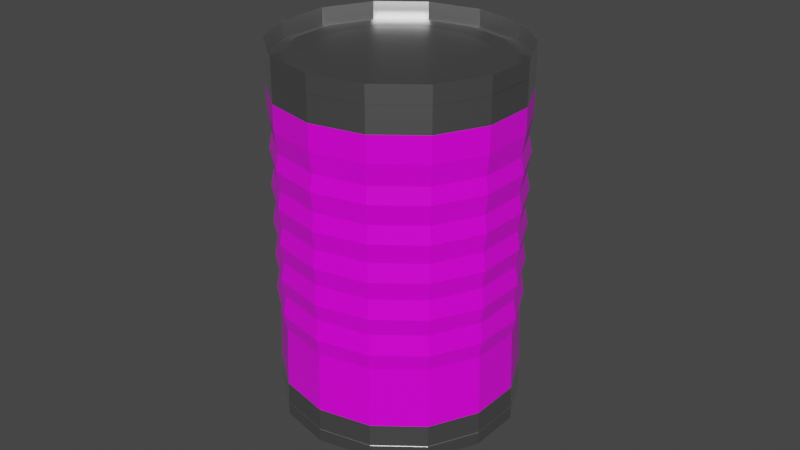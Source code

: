 # Source: can.blend  (saved by Blender 3.2.14; exported with 4.5.12 LTS)
import bpy
from mathutils import Matrix  # noqa: F401  (used for matrix-valued properties, if any)

bpy.ops.wm.read_factory_settings(use_empty=True)
scene = bpy.context.scene
scene.name = 'Scene'

# ---- collections
col_collection = bpy.data.collections.new('Collection'); scene.collection.children.link(col_collection)

# ---- images (referenced by path relative to the original .blend; pixels are not part of the script)
import os
ASSET_DIR = os.environ.get("B2B_ASSET_DIR", "")  # directory of the original .blend (textures are referenced by path, not embedded)
HERE = os.path.dirname(os.path.abspath(__file__))  # packed textures are extracted next to this script under _unpacked/

def load_image(name, relpath, width, height, colorspace="sRGB"):
    """Load a texture the original file referenced (path relative to the .blend, or extracted next to this script)."""
    p = next((c for c in (os.path.join(HERE, relpath), os.path.join(ASSET_DIR, relpath)) if relpath and os.path.exists(c)), "")
    if p:
        img = bpy.data.images.load(p, check_existing=True)
        img.name = name
    else:  # same state as the original file: an image datablock whose file is absent (Cycles renders it pink)
        img = bpy.data.images.new(name, width, height)
        img.source = "FILE"
        img.filepath = "//" + (relpath or name)
    img.colorspace_settings.name = colorspace
    return img
img_can_texture_png = load_image('can-texture.png', 'can-texture.png', 1024, 1024, 'sRGB')

# ---- materials (node trees are filled in below, after node groups)
mat_material_002 = bpy.data.materials.new('Material.002')
mat_material_002.use_transparent_shadow = False
mat_material = bpy.data.materials.new('Material')
mat_material.alpha_threshold = 0.0
mat_material.use_transparent_shadow = False
mat_material.line_color = (0.0, 0.0, 0.0, 1.0)

# ---- material node trees
mat_material_002.use_nodes = True; mat_material_002.node_tree.nodes.clear()
_N = mat_material_002.node_tree.nodes; _L = mat_material_002.node_tree.links
n0 = _N.new('ShaderNodeBsdfPrincipled'); n0.name = 'Principled BSDF'; n0.location = (10, 300)
n0.distribution = 'GGX'
n0.subsurface_method = 'RANDOM_WALK_SKIN'
n0.inputs[2].default_value = 0.3025
n0.inputs[3].default_value = 1.45
n0.inputs[27].default_value = (0.0, 0.0, 0.0, 1.0)
n0.inputs[28].default_value = 1.0
n1 = _N.new('ShaderNodeOutputMaterial'); n1.name = 'Material Output'; n1.location = (300, 300)
n2 = _N.new('ShaderNodeTexImage'); n2.name = 'Image Texture'; n2.location = (-280, 282)
n2.image = img_can_texture_png
_L.new(n0.outputs[0], n1.inputs[0])
_L.new(n2.outputs[0], n0.inputs[0])
n1.is_active_output = True
mat_material.use_nodes = True; mat_material.node_tree.nodes.clear()
_N = mat_material.node_tree.nodes; _L = mat_material.node_tree.links
n0 = _N.new('ShaderNodeOutputMaterial'); n0.name = 'Material Output'; n0.location = (300, 300)
n1 = _N.new('ShaderNodeBsdfPrincipled'); n1.name = 'Principled BSDF'; n1.location = (10, 300)
n1.distribution = 'GGX'
n1.subsurface_method = 'RANDOM_WALK_SKIN'
n1.inputs[0].default_value = (0.5548, 0.5548, 0.5548, 1.0)
n1.inputs[1].default_value = 1.0
n1.inputs[2].default_value = 0.363
n1.inputs[3].default_value = 1.45
n1.inputs[27].default_value = (0.0, 0.0, 0.0, 1.0)
n1.inputs[28].default_value = 1.0
_L.new(n1.outputs[0], n0.inputs[0])
n0.is_active_output = True

# ---- world
world_world = bpy.data.worlds.new('World'); scene.world = world_world
world_world.use_nodes = True; world_world.node_tree.nodes.clear()
_N = world_world.node_tree.nodes; _L = world_world.node_tree.links
n0 = _N.new('ShaderNodeOutputWorld'); n0.name = 'World Output'; n0.location = (300, 300)
n1 = _N.new('ShaderNodeBackground'); n1.name = 'Background'; n1.location = (10, 300)
n1.inputs[0].default_value = (0.05088, 0.05088, 0.05088, 1.0)
_L.new(n1.outputs[0], n0.inputs[0])
n0.is_active_output = True
world_world.color = (0.05088, 0.05088, 0.05088)
world_world.use_sun_shadow = False
world_world.sun_shadow_jitter_overblur = 0.0

# ---- meshes
me_cylinder = bpy.data.meshes.new('Cylinder')
me_cylinder.from_pydata([(0.0, 0.0365, -0.007751), (0.0, 0.0365, 0.1052), (0.01624, 0.03289, -0.007751), (0.01624, 0.03289, 0.1052), (0.02927, 0.02276, -0.007751), (0.02927, 0.02276, 0.1052), (0.0365, 0.008122, -0.007751), (0.0365, 0.008122, 0.1052), (0.0365, -0.008122, -0.007751), (0.0365, -0.008122, 0.1052), (0.02927, -0.02276, -0.007751), (0.02927, -0.02276, 0.1052), (0.01624, -0.03289, -0.007751), (0.01624, -0.03289, 0.1052), (-3.273e-09, -0.0365, -0.007751), (-3.273e-09, -0.0365, 0.1052), (-0.01624, -0.03289, -0.007751), (-0.01624, -0.03289, 0.1052), (-0.02927, -0.02276, -0.007751), (-0.02927, -0.02276, 0.1052), (-0.0365, -0.008122, -0.007751), (-0.0365, -0.008122, 0.1052), (-0.0365, 0.008122, -0.007751), (-0.0365, 0.008122, 0.1052), (-0.02927, 0.02276, -0.007751), (-0.02927, 0.02276, 0.1052), (-0.01624, 0.03289, -0.007751), (-0.01624, 0.03289, 0.1052), (-0.01583, 0.03206, 0.02206), (-0.01624, 0.03289, 0.02704), (-0.01583, 0.03206, 0.03318), (-0.01624, 0.03289, 0.03845), (-0.01583, 0.03206, 0.04429), (-0.01624, 0.03289, 0.04985), (-0.01583, 0.03206, 0.05541), (-0.01624, 0.03289, 0.06126), (-0.01583, 0.03206, 0.06653), (-0.01624, 0.03289, 0.07266), (-0.01583, 0.03206, 0.07764), (-0.01624, 0.03289, 0.08406), (-0.02853, 0.02218, 0.02206), (-0.02927, 0.02276, 0.02704), (-0.02853, 0.02218, 0.03318), (-0.02927, 0.02276, 0.03845), (-0.02853, 0.02218, 0.04429), (-0.02927, 0.02276, 0.04985), (-0.02853, 0.02218, 0.05541), (-0.02927, 0.02276, 0.06126), (-0.02853, 0.02218, 0.06653), (-0.02927, 0.02276, 0.07266), (-0.02853, 0.02218, 0.07764), (-0.02927, 0.02276, 0.08406), (-0.03558, 0.007917, 0.02206), (-0.0365, 0.008122, 0.02704), (-0.03558, 0.007917, 0.03318), (-0.0365, 0.008122, 0.03845), (-0.03558, 0.007917, 0.04429), (-0.0365, 0.008122, 0.04985), (-0.03558, 0.007917, 0.05541), (-0.0365, 0.008122, 0.06126), (-0.03558, 0.007917, 0.06653), (-0.0365, 0.008122, 0.07266), (-0.03558, 0.007917, 0.07764), (-0.0365, 0.008122, 0.08406), (-0.03558, -0.007917, 0.02206), (-0.0365, -0.008122, 0.02704), (-0.03558, -0.007917, 0.03318), (-0.0365, -0.008122, 0.03845), (-0.03558, -0.007917, 0.04429), (-0.0365, -0.008122, 0.04985), (-0.03558, -0.007917, 0.05541), (-0.0365, -0.008122, 0.06126), (-0.03558, -0.007917, 0.06653), (-0.0365, -0.008122, 0.07266), (-0.03558, -0.007917, 0.07764), (-0.0365, -0.008122, 0.08406), (-0.02853, -0.02218, 0.02206), (-0.02927, -0.02276, 0.02704), (-0.02853, -0.02218, 0.03318), (-0.02927, -0.02276, 0.03845), (-0.02853, -0.02218, 0.04429), (-0.02927, -0.02276, 0.04985), (-0.02853, -0.02218, 0.05541), (-0.02927, -0.02276, 0.06126), (-0.02853, -0.02218, 0.06653), (-0.02927, -0.02276, 0.07266), (-0.02853, -0.02218, 0.07764), (-0.02927, -0.02276, 0.08406), (-0.01583, -0.03206, 0.02206), (-0.01624, -0.03289, 0.02704), (-0.01583, -0.03206, 0.03318), (-0.01624, -0.03289, 0.03845), (-0.01583, -0.03206, 0.04429), (-0.01624, -0.03289, 0.04985), (-0.01583, -0.03206, 0.05541), (-0.01624, -0.03289, 0.06126), (-0.01583, -0.03206, 0.06653), (-0.01624, -0.03289, 0.07266), (-0.01583, -0.03206, 0.07764), (-0.01624, -0.03289, 0.08406), (-3.204e-09, -0.03558, 0.02206), (-3.273e-09, -0.0365, 0.02704), (-3.204e-09, -0.03558, 0.03318), (-3.273e-09, -0.0365, 0.03845), (-3.204e-09, -0.03558, 0.04429), (-3.273e-09, -0.0365, 0.04985), (-3.204e-09, -0.03558, 0.05541), (-3.273e-09, -0.0365, 0.06126), (-3.204e-09, -0.03558, 0.06653), (-3.273e-09, -0.0365, 0.07266), (-3.204e-09, -0.03558, 0.07764), (-3.273e-09, -0.0365, 0.08406), (0.01583, -0.03206, 0.02206), (0.01624, -0.03289, 0.02704), (0.01583, -0.03206, 0.03318), (0.01624, -0.03289, 0.03845), (0.01583, -0.03206, 0.04429), (0.01624, -0.03289, 0.04985), (0.01583, -0.03206, 0.05541), (0.01624, -0.03289, 0.06126), (0.01583, -0.03206, 0.06653), (0.01624, -0.03289, 0.07266), (0.01583, -0.03206, 0.07764), (0.01624, -0.03289, 0.08406), (0.02853, -0.02218, 0.02206), (0.02927, -0.02276, 0.02704), (0.02853, -0.02218, 0.03318), (0.02927, -0.02276, 0.03845), (0.02853, -0.02218, 0.04429), (0.02927, -0.02276, 0.04985), (0.02853, -0.02218, 0.05541), (0.02927, -0.02276, 0.06126), (0.02853, -0.02218, 0.06653), (0.02927, -0.02276, 0.07266), (0.02853, -0.02218, 0.07764), (0.02927, -0.02276, 0.08406), (0.03558, -0.007917, 0.02206), (0.0365, -0.008122, 0.02704), (0.03558, -0.007917, 0.03318), (0.0365, -0.008122, 0.03845), (0.03558, -0.007917, 0.04429), (0.0365, -0.008122, 0.04985), (0.03558, -0.007917, 0.05541), (0.0365, -0.008122, 0.06126), (0.03558, -0.007917, 0.06653), (0.0365, -0.008122, 0.07266), (0.03558, -0.007917, 0.07764), (0.0365, -0.008122, 0.08406), (0.03558, 0.007917, 0.02206), (0.0365, 0.008122, 0.02704), (0.03558, 0.007917, 0.03318), (0.0365, 0.008122, 0.03845), (0.03558, 0.007917, 0.04429), (0.0365, 0.008122, 0.04985), (0.03558, 0.007917, 0.05541), (0.0365, 0.008122, 0.06126), (0.03558, 0.007917, 0.06653), (0.0365, 0.008122, 0.07266), (0.03558, 0.007917, 0.07764), (0.0365, 0.008122, 0.08406), (0.02853, 0.02218, 0.02206), (0.02927, 0.02276, 0.02704), (0.02853, 0.02218, 0.03318), (0.02927, 0.02276, 0.03845), (0.02853, 0.02218, 0.04429), (0.02927, 0.02276, 0.04985), (0.02853, 0.02218, 0.05541), (0.02927, 0.02276, 0.06126), (0.02853, 0.02218, 0.06653), (0.02927, 0.02276, 0.07266), (0.02853, 0.02218, 0.07764), (0.02927, 0.02276, 0.08406), (0.01583, 0.03206, 0.02206), (0.01624, 0.03289, 0.02704), (0.01583, 0.03206, 0.03318), (0.01624, 0.03289, 0.03845), (0.01583, 0.03206, 0.04429), (0.01624, 0.03289, 0.04985), (0.01583, 0.03206, 0.05541), (0.01624, 0.03289, 0.06126), (0.01583, 0.03206, 0.06653), (0.01624, 0.03289, 0.07266), (0.01583, 0.03206, 0.07764), (0.01624, 0.03289, 0.08406), (0.0, 0.0365, 0.08406), (-1.343e-11, 0.03558, 0.07764), (0.0, 0.0365, 0.07266), (-1.343e-11, 0.03558, 0.06653), (0.0, 0.0365, 0.06126), (-1.343e-11, 0.03558, 0.05541), (0.0, 0.0365, 0.04985), (-1.343e-11, 0.03558, 0.04429), (0.0, 0.0365, 0.03845), (-1.343e-11, 0.03558, 0.03318), (0.0, 0.0365, 0.02704), (-1.343e-11, 0.03558, 0.02206), (0.01193, 0.02416, 0.1005), (0.0, 0.02682, 0.1005), (0.0215, 0.01672, 0.1005), (0.02682, 0.005967, 0.1005), (0.02682, -0.005967, 0.1005), (0.0215, -0.01672, 0.1005), (0.01193, -0.02416, 0.1005), (-2.584e-09, -0.02682, 0.1005), (-0.01193, -0.02416, 0.1005), (-0.0215, -0.01672, 0.1005), (-0.02682, -0.005967, 0.1005), (-0.02682, 0.005967, 0.1005), (-0.0215, 0.01672, 0.1005), (-0.01193, 0.02416, 0.1005), (-0.0004871, 0.02454, -0.003515), (0.01061, 0.02207, -0.003515), (0.01951, 0.01515, -0.003515), (0.02445, 0.005146, -0.003515), (0.02445, -0.005954, -0.003515), (0.01951, -0.01595, -0.003515), (0.01061, -0.02288, -0.003515), (-0.0004871, -0.02535, -0.003515), (-0.01159, -0.02288, -0.003515), (-0.02049, -0.01595, -0.003515), (-0.02543, -0.005954, -0.003515), (-0.02543, 0.005146, -0.003515), (-0.02049, 0.01515, -0.003515), (-0.01159, 0.02207, -0.003515), (0.01624, 0.03289, 0.09979), (0.0, 0.0365, 0.09979), (0.02927, 0.02276, 0.09979), (0.0365, 0.008122, 0.09979), (0.0365, -0.008122, 0.09979), (0.02927, -0.02276, 0.09979), (0.01624, -0.03289, 0.09979), (-3.273e-09, -0.0365, 0.09979), (-0.01624, -0.03289, 0.09979), (-0.02927, -0.02276, 0.09979), (-0.0365, -0.008122, 0.09979), (-0.0365, 0.008122, 0.09979), (-0.02927, 0.02276, 0.09979), (-0.01624, 0.03289, 0.09979), (0.01425, 0.02884, 0.101), (0.0, 0.03201, 0.101), (0.02567, 0.01996, 0.101), (0.03201, 0.007124, 0.101), (0.03201, -0.007124, 0.101), (0.02567, -0.01996, 0.101), (0.01425, -0.02884, 0.101), (-2.992e-09, -0.03201, 0.101), (-0.01425, -0.02884, 0.101), (-0.02567, -0.01996, 0.101), (-0.03201, -0.007124, 0.101), (-0.03201, 0.007124, 0.101), (-0.02567, 0.01996, 0.101), (-0.01425, 0.02884, 0.101), (5.894e-11, 0.0365, -0.003771), (0.01624, 0.03289, -0.003771), (0.02927, 0.02276, -0.003771), (0.0365, 0.008122, -0.003771), (0.0365, -0.008122, -0.003771), (0.02927, -0.02276, -0.003771), (0.01624, -0.03289, -0.003771), (-3.214e-09, -0.0365, -0.003771), (-0.01624, -0.03289, -0.003771), (-0.02927, -0.02276, -0.003771), (-0.0365, -0.008122, -0.003771), (-0.0365, 0.008122, -0.003771), (-0.02927, 0.02276, -0.003771), (-0.01624, 0.03289, -0.003771), (5.894e-11, 0.03099, -0.004216), (0.01379, 0.02792, -0.004216), (0.02485, 0.01932, -0.004216), (0.03099, 0.006895, -0.004216), (0.03099, -0.006895, -0.004216), (0.02485, -0.01932, -0.004216), (0.01379, -0.02792, -0.004216), (-2.868e-09, -0.03099, -0.004216), (-0.01379, -0.02792, -0.004216), (-0.02485, -0.01932, -0.004216), (-0.03099, -0.006895, -0.004216), (-0.03099, 0.006895, -0.004216), (-0.02485, 0.01932, -0.004216), (-0.01379, 0.02792, -0.004216), (-0.01624, 0.03289, 0.09984), (-0.02927, 0.02276, 0.09984), (-0.0365, 0.008122, 0.09984), (-0.0365, -0.008122, 0.09984), (-0.02927, -0.02276, 0.09984), (-0.01624, -0.03289, 0.09984), (-3.273e-09, -0.0365, 0.09984), (0.01624, -0.03289, 0.09984), (0.02927, -0.02276, 0.09984), (0.0365, -0.008122, 0.09984), (0.0365, 0.008122, 0.09984), (0.02927, 0.02276, 0.09984), (0.01624, 0.03289, 0.09984), (0.0, 0.0365, 0.09984), (-0.01624, 0.03289, 0.09195), (-0.02927, 0.02276, 0.09195), (-0.0365, 0.008122, 0.09195), (-0.0365, -0.008122, 0.09195), (-0.02927, -0.02276, 0.09195), (-0.01624, -0.03289, 0.09195), (-3.273e-09, -0.0365, 0.09195), (0.01624, -0.03289, 0.09195), (0.02927, -0.02276, 0.09195), (0.0365, -0.008122, 0.09195), (0.0365, 0.008122, 0.09195), (0.02927, 0.02276, 0.09195), (0.01624, 0.03289, 0.09195), (0.0, 0.0365, 0.09195), (-4.893e-12, 0.03616, 0.003109), (0.01609, 0.03258, 0.003109), (0.029, 0.02255, 0.003109), (0.03616, 0.008047, 0.003109), (0.03616, -0.008047, 0.003109), (0.029, -0.02255, 0.003109), (0.01609, -0.03258, 0.003109), (-3.248e-09, -0.03616, 0.003109), (-0.01609, -0.03258, 0.003109), (-0.029, -0.02255, 0.003109), (-0.03616, -0.008047, 0.003109), (-0.03616, 0.008047, 0.003109), (-0.029, 0.02255, 0.003109), (-0.01609, 0.03258, 0.003109)], [], [(308, 195, 172, 309), (185, 184, 183, 182), (182, 183, 171, 170), (170, 171, 159, 158), (158, 159, 147, 146), (146, 147, 135, 134), (134, 135, 123, 122), (122, 123, 111, 110), (110, 111, 99, 98), (98, 99, 87, 86), (86, 87, 75, 74), (74, 75, 63, 62), (11, 9, 228, 229), (62, 63, 51, 50), (50, 51, 39, 38), (8, 10, 257, 256), (37, 38, 185, 186), (36, 37, 186, 187), (35, 36, 187, 188), (34, 35, 188, 189), (33, 34, 189, 190), (32, 33, 190, 191), (31, 32, 191, 192), (30, 31, 192, 193), (29, 30, 193, 194), (28, 29, 194, 195), (49, 50, 38, 37), (321, 28, 195, 308), (48, 49, 37, 36), (47, 48, 36, 35), (46, 47, 35, 34), (45, 46, 34, 33), (44, 45, 33, 32), (43, 44, 32, 31), (42, 43, 31, 30), (41, 42, 30, 29), (40, 41, 29, 28), (61, 62, 50, 49), (320, 40, 28, 321), (60, 61, 49, 48), (59, 60, 48, 47), (58, 59, 47, 46), (57, 58, 46, 45), (56, 57, 45, 44), (55, 56, 44, 43), (54, 55, 43, 42), (53, 54, 42, 41), (52, 53, 41, 40), (73, 74, 62, 61), (319, 52, 40, 320), (72, 73, 61, 60), (71, 72, 60, 59), (70, 71, 59, 58), (69, 70, 58, 57), (68, 69, 57, 56), (67, 68, 56, 55), (66, 67, 55, 54), (65, 66, 54, 53), (64, 65, 53, 52), (85, 86, 74, 73), (318, 64, 52, 319), (84, 85, 73, 72), (83, 84, 72, 71), (82, 83, 71, 70), (81, 82, 70, 69), (80, 81, 69, 68), (79, 80, 68, 67), (78, 79, 67, 66), (77, 78, 66, 65), (76, 77, 65, 64), (97, 98, 86, 85), (317, 76, 64, 318), (96, 97, 85, 84), (95, 96, 84, 83), (94, 95, 83, 82), (93, 94, 82, 81), (92, 93, 81, 80), (91, 92, 80, 79), (90, 91, 79, 78), (89, 90, 78, 77), (88, 89, 77, 76), (109, 110, 98, 97), (316, 88, 76, 317), (108, 109, 97, 96), (107, 108, 96, 95), (106, 107, 95, 94), (105, 106, 94, 93), (104, 105, 93, 92), (103, 104, 92, 91), (102, 103, 91, 90), (101, 102, 90, 89), (100, 101, 89, 88), (121, 122, 110, 109), (315, 100, 88, 316), (120, 121, 109, 108), (119, 120, 108, 107), (118, 119, 107, 106), (117, 118, 106, 105), (116, 117, 105, 104), (115, 116, 104, 103), (114, 115, 103, 102), (113, 114, 102, 101), (112, 113, 101, 100), (133, 134, 122, 121), (314, 112, 100, 315), (132, 133, 121, 120), (131, 132, 120, 119), (130, 131, 119, 118), (129, 130, 118, 117), (128, 129, 117, 116), (127, 128, 116, 115), (126, 127, 115, 114), (125, 126, 114, 113), (124, 125, 113, 112), (145, 146, 134, 133), (313, 124, 112, 314), (144, 145, 133, 132), (143, 144, 132, 131), (142, 143, 131, 130), (141, 142, 130, 129), (140, 141, 129, 128), (139, 140, 128, 127), (138, 139, 127, 126), (137, 138, 126, 125), (136, 137, 125, 124), (157, 158, 146, 145), (312, 136, 124, 313), (156, 157, 145, 144), (155, 156, 144, 143), (154, 155, 143, 142), (153, 154, 142, 141), (152, 153, 141, 140), (151, 152, 140, 139), (150, 151, 139, 138), (149, 150, 138, 137), (148, 149, 137, 136), (169, 170, 158, 157), (311, 148, 136, 312), (168, 169, 157, 156), (167, 168, 156, 155), (166, 167, 155, 154), (165, 166, 154, 153), (164, 165, 153, 152), (163, 164, 152, 151), (162, 163, 151, 150), (161, 162, 150, 149), (160, 161, 149, 148), (181, 182, 170, 169), (310, 160, 148, 311), (180, 181, 169, 168), (179, 180, 168, 167), (178, 179, 167, 166), (177, 178, 166, 165), (176, 177, 165, 164), (175, 176, 164, 163), (174, 175, 163, 162), (173, 174, 162, 161), (172, 173, 161, 160), (186, 185, 182, 181), (309, 172, 160, 310), (187, 186, 181, 180), (188, 187, 180, 179), (189, 188, 179, 178), (190, 189, 178, 177), (191, 190, 177, 176), (192, 191, 176, 175), (193, 192, 175, 174), (194, 193, 174, 173), (195, 194, 173, 172), (38, 39, 184, 185), (196, 197, 209, 208, 207, 206, 205, 204, 203, 202, 201, 200, 199, 198), (21, 19, 233, 234), (7, 5, 226, 227), (17, 15, 231, 232), (3, 1, 225, 224), (27, 25, 236, 237), (13, 11, 229, 230), (23, 21, 234, 235), (9, 7, 227, 228), (19, 17, 232, 233), (1, 27, 237, 225), (5, 3, 224, 226), (15, 13, 230, 231), (25, 23, 235, 236), (210, 211, 212, 213, 214, 215, 216, 217, 218, 219, 220, 221, 222, 223), (18, 20, 262, 261), (4, 6, 255, 254), (14, 16, 260, 259), (0, 2, 253, 252), (24, 26, 265, 264), (10, 12, 258, 257), (20, 22, 263, 262), (6, 8, 256, 255), (16, 18, 261, 260), (26, 0, 252, 265), (2, 4, 254, 253), (12, 14, 259, 258), (22, 24, 264, 263), (239, 238, 224, 225), (238, 240, 226, 224), (240, 241, 227, 226), (241, 242, 228, 227), (242, 243, 229, 228), (243, 244, 230, 229), (244, 245, 231, 230), (245, 246, 232, 231), (246, 247, 233, 232), (247, 248, 234, 233), (248, 249, 235, 234), (249, 250, 236, 235), (250, 251, 237, 236), (251, 239, 225, 237), (197, 196, 238, 239), (196, 198, 240, 238), (198, 199, 241, 240), (199, 200, 242, 241), (200, 201, 243, 242), (201, 202, 244, 243), (202, 203, 245, 244), (203, 204, 246, 245), (204, 205, 247, 246), (205, 206, 248, 247), (206, 207, 249, 248), (207, 208, 250, 249), (208, 209, 251, 250), (209, 197, 239, 251), (267, 266, 252, 253), (268, 267, 253, 254), (269, 268, 254, 255), (270, 269, 255, 256), (271, 270, 256, 257), (272, 271, 257, 258), (273, 272, 258, 259), (274, 273, 259, 260), (275, 274, 260, 261), (276, 275, 261, 262), (277, 276, 262, 263), (278, 277, 263, 264), (279, 278, 264, 265), (266, 279, 265, 252), (211, 210, 266, 267), (212, 211, 267, 268), (213, 212, 268, 269), (214, 213, 269, 270), (215, 214, 270, 271), (216, 215, 271, 272), (217, 216, 272, 273), (218, 217, 273, 274), (219, 218, 274, 275), (220, 219, 275, 276), (221, 220, 276, 277), (222, 221, 277, 278), (223, 222, 278, 279), (210, 223, 279, 266), (307, 293, 292, 306), (306, 292, 291, 305), (305, 291, 290, 304), (304, 290, 289, 303), (303, 289, 288, 302), (302, 288, 287, 301), (301, 287, 286, 300), (300, 286, 285, 299), (299, 285, 284, 298), (298, 284, 283, 297), (297, 283, 282, 296), (296, 282, 281, 295), (295, 281, 280, 294), (294, 280, 293, 307), (39, 294, 307, 184), (51, 295, 294, 39), (63, 296, 295, 51), (75, 297, 296, 63), (87, 298, 297, 75), (99, 299, 298, 87), (111, 300, 299, 99), (123, 301, 300, 111), (135, 302, 301, 123), (147, 303, 302, 135), (159, 304, 303, 147), (171, 305, 304, 159), (183, 306, 305, 171), (184, 307, 306, 183), (2, 309, 310, 4), (4, 310, 311, 6), (6, 311, 312, 8), (8, 312, 313, 10), (10, 313, 314, 12), (12, 314, 315, 14), (14, 315, 316, 16), (16, 316, 317, 18), (18, 317, 318, 20), (20, 318, 319, 22), (22, 319, 320, 24), (24, 320, 321, 26), (26, 321, 308, 0), (0, 308, 309, 2)])
me_cylinder.polygons.foreach_set('material_index', [0, 0, 0, 0, 0, 0, 0, 0, 0, 0, 0, 0, 1, 0, 0, 1, 0, 0, 0, 0, 0, 0, 0, 0, 0, 0, 0, 0, 0, 0, 0, 0, 0, 0, 0, 0, 0, 0, 0, 0, 0, 0, 0, 0, 0, 0, 0, 0, 0, 0, 0, 0, 0, 0, 0, 0, 0, 0, 0, 0, 0, 0, 0, 0, 0, 0, 0, 0, 0, 0, 0, 0, 0, 0, 0, 0, 0, 0, 0, 0, 0, 0, 0, 0, 0, 0, 0, 0, 0, 0, 0, 0, 0, 0, 0, 0, 0, 0, 0, 0, 0, 0, 0, 0, 0, 0, 0, 0, 0, 0, 0, 0, 0, 0, 0, 0, 0, 0, 0, 0, 0, 0, 0, 0, 0, 0, 0, 0, 0, 0, 0, 0, 0, 0, 0, 0, 0, 0, 0, 0, 0, 0, 0, 0, 0, 0, 0, 0, 0, 0, 0, 0, 0, 0, 0, 0, 0, 0, 0, 0, 0, 0, 0, 0, 0, 0, 0, 0, 0, 0, 1, 1, 1, 1, 1, 1, 1, 1, 1, 1, 1, 1, 1, 1, 1, 1, 1, 1, 1, 1, 1, 1, 1, 1, 1, 1, 1, 1, 1, 1, 1, 1, 1, 1, 1, 1, 1, 1, 1, 1, 1, 1, 1, 1, 1, 1, 1, 1, 1, 1, 1, 1, 1, 1, 1, 1, 1, 1, 1, 1, 1, 1, 1, 1, 1, 1, 1, 1, 1, 1, 1, 1, 1, 1, 1, 1, 1, 1, 1, 1, 1, 1, 1, 1, 1, 1, 1, 1, 1, 1, 1, 1, 1, 1, 1, 1, 1, 1, 0, 0, 0, 0, 0, 0, 0, 0, 0, 0, 0, 0, 0, 0, 1, 1, 1, 1, 1, 1, 1, 1, 1, 1, 1, 1, 1, 1])
_uv = me_cylinder.uv_layers.new(name='UVMap')
_uv.uv.foreach_set('vector', [1.0, 0.5405, 1.0, 0.6112, 0.9286, 0.6112, 0.9286, 0.5405, 1.0, 0.8635, 1.0, 0.8888, 0.9286, 0.8888, 0.9286, 0.8635, 0.9286, 0.8635, 0.9286, 0.8888, 0.8571, 0.8888, 0.8571, 0.8635, 0.8571, 0.8635, 0.8571, 0.8888, 0.7857, 0.8888, 0.7857, 0.8635, 0.7857, 0.8635, 0.7857, 0.8888, 0.7143, 0.8888, 0.7143, 0.8635, 0.7143, 0.8635, 0.7143, 0.8888, 0.6429, 0.8888, 0.6429, 0.8635, 0.6429, 0.8635, 0.6429, 0.8888, 0.5714, 0.8888, 0.5714, 0.8635, 0.5714, 0.8635, 0.5714, 0.8888, 0.5, 0.8888, 0.5, 0.8635, 0.5, 0.8635, 0.5, 0.8888, 0.4286, 0.8888, 0.4286, 0.8635, 0.4286, 0.8635, 0.4286, 0.8888, 0.3571, 0.8888, 0.3571, 0.8635, 0.3571, 0.8635, 0.3571, 0.8888, 0.2857, 0.8888, 0.2857, 0.8635, 0.2857, 0.8635, 0.2857, 0.8888, 0.2143, 0.8888, 0.2143, 0.8635, 0.6429, 1.0, 0.7143, 1.0, 0.7143, 1.0, 0.6429, 1.0, 0.2143, 0.8635, 0.2143, 0.8888, 0.1429, 0.8888, 0.1429, 0.8635, 0.1429, 0.8635, 0.1429, 0.8888, 0.07143, 0.8888, 0.07143, 0.8635, 0.7143, 0.5, 0.6429, 0.5, 0.6429, 0.5, 0.7143, 0.5, 0.07143, 0.8383, 0.07143, 0.8635, -1.341e-07, 0.8635, -1.346e-07, 0.8383, 0.07143, 0.8131, 0.07143, 0.8383, -1.346e-07, 0.8383, -1.341e-07, 0.8131, 0.07143, 0.7878, 0.07143, 0.8131, -1.341e-07, 0.8131, -1.341e-07, 0.7878, 0.07143, 0.7626, 0.07143, 0.7878, -1.341e-07, 0.7878, -1.341e-07, 0.7626, 0.07143, 0.7374, 0.07143, 0.7626, -1.341e-07, 0.7626, -1.341e-07, 0.7374, 0.07143, 0.7122, 0.07143, 0.7374, -1.341e-07, 0.7374, -1.341e-07, 0.7122, 0.07143, 0.6869, 0.07143, 0.7122, -1.341e-07, 0.7122, -1.341e-07, 0.6869, 0.07143, 0.6617, 0.07143, 0.6869, -1.341e-07, 0.6869, -1.341e-07, 0.6617, 0.07143, 0.6365, 0.07143, 0.6617, -1.341e-07, 0.6617, -1.341e-07, 0.6365, 0.07143, 0.6112, 0.07143, 0.6365, -1.341e-07, 0.6365, -1.341e-07, 0.6112, 0.1429, 0.8383, 0.1429, 0.8635, 0.07143, 0.8635, 0.07143, 0.8383, 0.07143, 0.5405, 0.07143, 0.6112, -1.341e-07, 0.6112, -1.341e-07, 0.5405, 0.1429, 0.8131, 0.1429, 0.8383, 0.07143, 0.8383, 0.07143, 0.8131, 0.1429, 0.7878, 0.1429, 0.8131, 0.07143, 0.8131, 0.07143, 0.7878, 0.1429, 0.7626, 0.1429, 0.7878, 0.07143, 0.7878, 0.07143, 0.7626, 0.1429, 0.7374, 0.1429, 0.7626, 0.07143, 0.7626, 0.07143, 0.7374, 0.1429, 0.7122, 0.1429, 0.7374, 0.07143, 0.7374, 0.07143, 0.7122, 0.1429, 0.6869, 0.1429, 0.7122, 0.07143, 0.7122, 0.07143, 0.6869, 0.1429, 0.6617, 0.1429, 0.6869, 0.07143, 0.6869, 0.07143, 0.6617, 0.1429, 0.6365, 0.1429, 0.6617, 0.07143, 0.6617, 0.07143, 0.6365, 0.1429, 0.6112, 0.1429, 0.6365, 0.07143, 0.6365, 0.07143, 0.6112, 0.2143, 0.8383, 0.2143, 0.8635, 0.1429, 0.8635, 0.1429, 0.8383, 0.1429, 0.5405, 0.1429, 0.6112, 0.07143, 0.6112, 0.07143, 0.5405, 0.2143, 0.8131, 0.2143, 0.8383, 0.1429, 0.8383, 0.1429, 0.8131, 0.2143, 0.7878, 0.2143, 0.8131, 0.1429, 0.8131, 0.1429, 0.7878, 0.2143, 0.7626, 0.2143, 0.7878, 0.1429, 0.7878, 0.1429, 0.7626, 0.2143, 0.7374, 0.2143, 0.7626, 0.1429, 0.7626, 0.1429, 0.7374, 0.2143, 0.7122, 0.2143, 0.7374, 0.1429, 0.7374, 0.1429, 0.7122, 0.2143, 0.6869, 0.2143, 0.7122, 0.1429, 0.7122, 0.1429, 0.6869, 0.2143, 0.6617, 0.2143, 0.6869, 0.1429, 0.6869, 0.1429, 0.6617, 0.2143, 0.6365, 0.2143, 0.6617, 0.1429, 0.6617, 0.1429, 0.6365, 0.2143, 0.6112, 0.2143, 0.6365, 0.1429, 0.6365, 0.1429, 0.6112, 0.2857, 0.8383, 0.2857, 0.8635, 0.2143, 0.8635, 0.2143, 0.8383, 0.2143, 0.5405, 0.2143, 0.6112, 0.1429, 0.6112, 0.1429, 0.5405, 0.2857, 0.8131, 0.2857, 0.8383, 0.2143, 0.8383, 0.2143, 0.8131, 0.2857, 0.7878, 0.2857, 0.8131, 0.2143, 0.8131, 0.2143, 0.7878, 0.2857, 0.7626, 0.2857, 0.7878, 0.2143, 0.7878, 0.2143, 0.7626, 0.2857, 0.7374, 0.2857, 0.7626, 0.2143, 0.7626, 0.2143, 0.7374, 0.2857, 0.7122, 0.2857, 0.7374, 0.2143, 0.7374, 0.2143, 0.7122, 0.2857, 0.6869, 0.2857, 0.7122, 0.2143, 0.7122, 0.2143, 0.6869, 0.2857, 0.6617, 0.2857, 0.6869, 0.2143, 0.6869, 0.2143, 0.6617, 0.2857, 0.6365, 0.2857, 0.6617, 0.2143, 0.6617, 0.2143, 0.6365, 0.2857, 0.6112, 0.2857, 0.6365, 0.2143, 0.6365, 0.2143, 0.6112, 0.3571, 0.8383, 0.3571, 0.8635, 0.2857, 0.8635, 0.2857, 0.8383, 0.2857, 0.5405, 0.2857, 0.6112, 0.2143, 0.6112, 0.2143, 0.5405, 0.3571, 0.8131, 0.3571, 0.8383, 0.2857, 0.8383, 0.2857, 0.8131, 0.3571, 0.7878, 0.3571, 0.8131, 0.2857, 0.8131, 0.2857, 0.7878, 0.3571, 0.7626, 0.3571, 0.7878, 0.2857, 0.7878, 0.2857, 0.7626, 0.3571, 0.7374, 0.3571, 0.7626, 0.2857, 0.7626, 0.2857, 0.7374, 0.3571, 0.7122, 0.3571, 0.7374, 0.2857, 0.7374, 0.2857, 0.7122, 0.3571, 0.6869, 0.3571, 0.7122, 0.2857, 0.7122, 0.2857, 0.6869, 0.3571, 0.6617, 0.3571, 0.6869, 0.2857, 0.6869, 0.2857, 0.6617, 0.3571, 0.6365, 0.3571, 0.6617, 0.2857, 0.6617, 0.2857, 0.6365, 0.3571, 0.6112, 0.3571, 0.6365, 0.2857, 0.6365, 0.2857, 0.6112, 0.4286, 0.8383, 0.4286, 0.8635, 0.3571, 0.8635, 0.3571, 0.8383, 0.3571, 0.5405, 0.3571, 0.6112, 0.2857, 0.6112, 0.2857, 0.5405, 0.4286, 0.8131, 0.4286, 0.8383, 0.3571, 0.8383, 0.3571, 0.8131, 0.4286, 0.7878, 0.4286, 0.8131, 0.3571, 0.8131, 0.3571, 0.7878, 0.4286, 0.7626, 0.4286, 0.7878, 0.3571, 0.7878, 0.3571, 0.7626, 0.4286, 0.7374, 0.4286, 0.7626, 0.3571, 0.7626, 0.3571, 0.7374, 0.4286, 0.7122, 0.4286, 0.7374, 0.3571, 0.7374, 0.3571, 0.7122, 0.4286, 0.6869, 0.4286, 0.7122, 0.3571, 0.7122, 0.3571, 0.6869, 0.4286, 0.6617, 0.4286, 0.6869, 0.3571, 0.6869, 0.3571, 0.6617, 0.4286, 0.6365, 0.4286, 0.6617, 0.3571, 0.6617, 0.3571, 0.6365, 0.4286, 0.6112, 0.4286, 0.6365, 0.3571, 0.6365, 0.3571, 0.6112, 0.5, 0.8383, 0.5, 0.8635, 0.4286, 0.8635, 0.4286, 0.8383, 0.4286, 0.5405, 0.4286, 0.6112, 0.3571, 0.6112, 0.3571, 0.5405, 0.5, 0.8131, 0.5, 0.8383, 0.4286, 0.8383, 0.4286, 0.8131, 0.5, 0.7878, 0.5, 0.8131, 0.4286, 0.8131, 0.4286, 0.7878, 0.5, 0.7626, 0.5, 0.7878, 0.4286, 0.7878, 0.4286, 0.7626, 0.5, 0.7374, 0.5, 0.7626, 0.4286, 0.7626, 0.4286, 0.7374, 0.5, 0.7122, 0.5, 0.7374, 0.4286, 0.7374, 0.4286, 0.7122, 0.5, 0.6869, 0.5, 0.7122, 0.4286, 0.7122, 0.4286, 0.6869, 0.5, 0.6617, 0.5, 0.6869, 0.4286, 0.6869, 0.4286, 0.6617, 0.5, 0.6365, 0.5, 0.6617, 0.4286, 0.6617, 0.4286, 0.6365, 0.5, 0.6112, 0.5, 0.6365, 0.4286, 0.6365, 0.4286, 0.6112, 0.5714, 0.8383, 0.5714, 0.8635, 0.5, 0.8635, 0.5, 0.8383, 0.5, 0.5405, 0.5, 0.6112, 0.4286, 0.6112, 0.4286, 0.5405, 0.5714, 0.8131, 0.5714, 0.8383, 0.5, 0.8383, 0.5, 0.8131, 0.5714, 0.7878, 0.5714, 0.8131, 0.5, 0.8131, 0.5, 0.7878, 0.5714, 0.7626, 0.5714, 0.7878, 0.5, 0.7878, 0.5, 0.7626, 0.5714, 0.7374, 0.5714, 0.7626, 0.5, 0.7626, 0.5, 0.7374, 0.5714, 0.7122, 0.5714, 0.7374, 0.5, 0.7374, 0.5, 0.7122, 0.5714, 0.6869, 0.5714, 0.7122, 0.5, 0.7122, 0.5, 0.6869, 0.5714, 0.6617, 0.5714, 0.6869, 0.5, 0.6869, 0.5, 0.6617, 0.5714, 0.6365, 0.5714, 0.6617, 0.5, 0.6617, 0.5, 0.6365, 0.5714, 0.6112, 0.5714, 0.6365, 0.5, 0.6365, 0.5, 0.6112, 0.6429, 0.8383, 0.6429, 0.8635, 0.5714, 0.8635, 0.5714, 0.8383, 0.5714, 0.5405, 0.5714, 0.6112, 0.5, 0.6112, 0.5, 0.5405, 0.6429, 0.8131, 0.6429, 0.8383, 0.5714, 0.8383, 0.5714, 0.8131, 0.6429, 0.7878, 0.6429, 0.8131, 0.5714, 0.8131, 0.5714, 0.7878, 0.6429, 0.7626, 0.6429, 0.7878, 0.5714, 0.7878, 0.5714, 0.7626, 0.6429, 0.7374, 0.6429, 0.7626, 0.5714, 0.7626, 0.5714, 0.7374, 0.6429, 0.7122, 0.6429, 0.7374, 0.5714, 0.7374, 0.5714, 0.7122, 0.6429, 0.6869, 0.6429, 0.7122, 0.5714, 0.7122, 0.5714, 0.6869, 0.6429, 0.6617, 0.6429, 0.6869, 0.5714, 0.6869, 0.5714, 0.6617, 0.6429, 0.6365, 0.6429, 0.6617, 0.5714, 0.6617, 0.5714, 0.6365, 0.6429, 0.6112, 0.6429, 0.6365, 0.5714, 0.6365, 0.5714, 0.6112, 0.7143, 0.8383, 0.7143, 0.8635, 0.6429, 0.8635, 0.6429, 0.8383, 0.6429, 0.5405, 0.6429, 0.6112, 0.5714, 0.6112, 0.5714, 0.5405, 0.7143, 0.8131, 0.7143, 0.8383, 0.6429, 0.8383, 0.6429, 0.8131, 0.7143, 0.7878, 0.7143, 0.8131, 0.6429, 0.8131, 0.6429, 0.7878, 0.7143, 0.7626, 0.7143, 0.7878, 0.6429, 0.7878, 0.6429, 0.7626, 0.7143, 0.7374, 0.7143, 0.7626, 0.6429, 0.7626, 0.6429, 0.7374, 0.7143, 0.7122, 0.7143, 0.7374, 0.6429, 0.7374, 0.6429, 0.7122, 0.7143, 0.6869, 0.7143, 0.7122, 0.6429, 0.7122, 0.6429, 0.6869, 0.7143, 0.6617, 0.7143, 0.6869, 0.6429, 0.6869, 0.6429, 0.6617, 0.7143, 0.6365, 0.7143, 0.6617, 0.6429, 0.6617, 0.6429, 0.6365, 0.7143, 0.6112, 0.7143, 0.6365, 0.6429, 0.6365, 0.6429, 0.6112, 0.7857, 0.8383, 0.7857, 0.8635, 0.7143, 0.8635, 0.7143, 0.8383, 0.7143, 0.5405, 0.7143, 0.6112, 0.6429, 0.6112, 0.6429, 0.5405, 0.7857, 0.8131, 0.7857, 0.8383, 0.7143, 0.8383, 0.7143, 0.8131, 0.7857, 0.7878, 0.7857, 0.8131, 0.7143, 0.8131, 0.7143, 0.7878, 0.7857, 0.7626, 0.7857, 0.7878, 0.7143, 0.7878, 0.7143, 0.7626, 0.7857, 0.7374, 0.7857, 0.7626, 0.7143, 0.7626, 0.7143, 0.7374, 0.7857, 0.7122, 0.7857, 0.7374, 0.7143, 0.7374, 0.7143, 0.7122, 0.7857, 0.6869, 0.7857, 0.7122, 0.7143, 0.7122, 0.7143, 0.6869, 0.7857, 0.6617, 0.7857, 0.6869, 0.7143, 0.6869, 0.7143, 0.6617, 0.7857, 0.6365, 0.7857, 0.6617, 0.7143, 0.6617, 0.7143, 0.6365, 0.7857, 0.6112, 0.7857, 0.6365, 0.7143, 0.6365, 0.7143, 0.6112, 0.8571, 0.8383, 0.8571, 0.8635, 0.7857, 0.8635, 0.7857, 0.8383, 0.7857, 0.5405, 0.7857, 0.6112, 0.7143, 0.6112, 0.7143, 0.5405, 0.8571, 0.8131, 0.8571, 0.8383, 0.7857, 0.8383, 0.7857, 0.8131, 0.8571, 0.7878, 0.8571, 0.8131, 0.7857, 0.8131, 0.7857, 0.7878, 0.8571, 0.7626, 0.8571, 0.7878, 0.7857, 0.7878, 0.7857, 0.7626, 0.8571, 0.7374, 0.8571, 0.7626, 0.7857, 0.7626, 0.7857, 0.7374, 0.8571, 0.7122, 0.8571, 0.7374, 0.7857, 0.7374, 0.7857, 0.7122, 0.8571, 0.6869, 0.8571, 0.7122, 0.7857, 0.7122, 0.7857, 0.6869, 0.8571, 0.6617, 0.8571, 0.6869, 0.7857, 0.6869, 0.7857, 0.6617, 0.8571, 0.6365, 0.8571, 0.6617, 0.7857, 0.6617, 0.7857, 0.6365, 0.8571, 0.6112, 0.8571, 0.6365, 0.7857, 0.6365, 0.7857, 0.6112, 0.9286, 0.8383, 0.9286, 0.8635, 0.8571, 0.8635, 0.8571, 0.8383, 0.8571, 0.5405, 0.8571, 0.6112, 0.7857, 0.6112, 0.7857, 0.5405, 0.9286, 0.8131, 0.9286, 0.8383, 0.8571, 0.8383, 0.8571, 0.8131, 0.9286, 0.7878, 0.9286, 0.8131, 0.8571, 0.8131, 0.8571, 0.7878, 0.9286, 0.7626, 0.9286, 0.7878, 0.8571, 0.7878, 0.8571, 0.7626, 0.9286, 0.7374, 0.9286, 0.7626, 0.8571, 0.7626, 0.8571, 0.7374, 0.9286, 0.7122, 0.9286, 0.7374, 0.8571, 0.7374, 0.8571, 0.7122, 0.9286, 0.6869, 0.9286, 0.7122, 0.8571, 0.7122, 0.8571, 0.6869, 0.9286, 0.6617, 0.9286, 0.6869, 0.8571, 0.6869, 0.8571, 0.6617, 0.9286, 0.6365, 0.9286, 0.6617, 0.8571, 0.6617, 0.8571, 0.6365, 0.9286, 0.6112, 0.9286, 0.6365, 0.8571, 0.6365, 0.8571, 0.6112, 1.0, 0.8383, 1.0, 0.8635, 0.9286, 0.8635, 0.9286, 0.8383, 0.9286, 0.5405, 0.9286, 0.6112, 0.8571, 0.6112, 0.8571, 0.5405, 1.0, 0.8131, 1.0, 0.8383, 0.9286, 0.8383, 0.9286, 0.8131, 1.0, 0.7878, 1.0, 0.8131, 0.9286, 0.8131, 0.9286, 0.7878, 1.0, 0.7626, 1.0, 0.7878, 0.9286, 0.7878, 0.9286, 0.7626, 1.0, 0.7374, 1.0, 0.7626, 0.9286, 0.7626, 0.9286, 0.7374, 1.0, 0.7122, 1.0, 0.7374, 0.9286, 0.7374, 0.9286, 0.7122, 1.0, 0.6869, 1.0, 0.7122, 0.9286, 0.7122, 0.9286, 0.6869, 1.0, 0.6617, 1.0, 0.6869, 0.9286, 0.6869, 0.9286, 0.6617, 1.0, 0.6365, 1.0, 0.6617, 0.9286, 0.6617, 0.9286, 0.6365, 1.0, 0.6112, 1.0, 0.6365, 0.9286, 0.6365, 0.9286, 0.6112, 0.07143, 0.8635, 0.07143, 0.8888, -1.322e-07, 0.8888, -1.341e-07, 0.8635, 0.3265, 0.4089, 0.25, 0.4263, 0.1735, 0.4089, 0.1121, 0.3599, 0.0781, 0.2892, 0.0781, 0.2108, 0.1121, 0.1401, 0.1735, 0.09114, 0.25, 0.07368, 0.3265, 0.09114, 0.3879, 0.1401, 0.4219, 0.2108, 0.4219, 0.2892, 0.3879, 0.3599, 0.2857, 1.0, 0.3571, 1.0, 0.3571, 1.0, 0.2857, 1.0, 0.7857, 1.0, 0.8571, 1.0, 0.8571, 1.0, 0.7857, 1.0, 0.4286, 1.0, 0.5, 1.0, 0.5, 1.0, 0.4286, 1.0, 0.9286, 1.0, 1.0, 1.0, 1.0, 1.0, 0.9286, 1.0, 0.07143, 1.0, 0.1429, 1.0, 0.1429, 1.0, 0.07143, 1.0, 0.5714, 1.0, 0.6429, 1.0, 0.6429, 1.0, 0.5714, 1.0, 0.2143, 1.0, 0.2857, 1.0, 0.2857, 1.0, 0.2143, 1.0, 0.7143, 1.0, 0.7857, 1.0, 0.7857, 1.0, 0.7143, 1.0, 0.3571, 1.0, 0.4286, 1.0, 0.4286, 1.0, 0.3571, 1.0, -1.341e-07, 1.0, 0.07143, 1.0, 0.07143, 1.0, -1.341e-07, 1.0, 0.8571, 1.0, 0.9286, 1.0, 0.9286, 1.0, 0.8571, 1.0, 0.5, 1.0, 0.5714, 1.0, 0.5714, 1.0, 0.5, 1.0, 0.1429, 1.0, 0.2143, 1.0, 0.2143, 1.0, 0.1429, 1.0, 0.75, 0.414, 0.8212, 0.3978, 0.8782, 0.3523, 0.9099, 0.2865, 0.9099, 0.2135, 0.8782, 0.1477, 0.8212, 0.1022, 0.75, 0.086, 0.6788, 0.1022, 0.6218, 0.1477, 0.5901, 0.2135, 0.5901, 0.2865, 0.6218, 0.3523, 0.6788, 0.3978, 0.3571, 0.5, 0.2857, 0.5, 0.2857, 0.5, 0.3571, 0.5, 0.8571, 0.5, 0.7857, 0.5, 0.7857, 0.5, 0.8571, 0.5, 0.5, 0.5, 0.4286, 0.5, 0.4286, 0.5, 0.5, 0.5, 1.0, 0.5, 0.9286, 0.5, 0.9286, 0.5, 1.0, 0.5, 0.1429, 0.5, 0.07143, 0.5, 0.07143, 0.5, 0.1429, 0.5, 0.6429, 0.5, 0.5714, 0.5, 0.5714, 0.5, 0.6429, 0.5, 0.2857, 0.5, 0.2143, 0.5, 0.2143, 0.5, 0.2857, 0.5, 0.7857, 0.5, 0.7143, 0.5, 0.7143, 0.5, 0.7857, 0.5, 0.4286, 0.5, 0.3571, 0.5, 0.3571, 0.5, 0.4286, 0.5, 0.07143, 0.5, -1.341e-07, 0.5, -1.341e-07, 0.5, 0.07143, 0.5, 0.9286, 0.5, 0.8571, 0.5, 0.8571, 0.5, 0.9286, 0.5, 0.5714, 0.5, 0.5, 0.5, 0.5, 0.5, 0.5714, 0.5, 0.2143, 0.5, 0.1429, 0.5, 0.1429, 0.5, 0.2143, 0.5, 0.25, 0.4605, 0.3413, 0.4397, 0.3541, 0.4662, 0.25, 0.49, 0.3413, 0.4397, 0.4146, 0.3812, 0.4376, 0.3996, 0.3541, 0.4662, 0.4146, 0.3812, 0.4552, 0.2968, 0.484, 0.3034, 0.4376, 0.3996, 0.4552, 0.2968, 0.4552, 0.2032, 0.484, 0.1966, 0.484, 0.3034, 0.4552, 0.2032, 0.4146, 0.1188, 0.4376, 0.1004, 0.484, 0.1966, 0.4146, 0.1188, 0.3413, 0.06034, 0.3541, 0.03377, 0.4376, 0.1004, 0.3413, 0.06034, 0.25, 0.03949, 0.25, 0.01, 0.3541, 0.03377, 0.25, 0.03949, 0.1587, 0.06034, 0.1459, 0.03377, 0.25, 0.01, 0.1587, 0.06034, 0.08542, 0.1188, 0.06236, 0.1004, 0.1459, 0.03377, 0.08542, 0.1188, 0.04477, 0.2032, 0.01602, 0.1966, 0.06236, 0.1004, 0.04477, 0.2032, 0.04477, 0.2968, 0.01602, 0.3034, 0.01602, 0.1966, 0.04477, 0.2968, 0.08542, 0.3812, 0.06236, 0.3996, 0.01602, 0.3034, 0.08542, 0.3812, 0.1587, 0.4397, 0.1459, 0.4662, 0.06236, 0.3996, 0.1587, 0.4397, 0.25, 0.4605, 0.25, 0.49, 0.1459, 0.4662, 0.25, 0.4263, 0.3265, 0.4089, 0.3413, 0.4397, 0.25, 0.4605, 0.3265, 0.4089, 0.3879, 0.3599, 0.4146, 0.3812, 0.3413, 0.4397, 0.3879, 0.3599, 0.4219, 0.2892, 0.4552, 0.2968, 0.4146, 0.3812, 0.4219, 0.2892, 0.4219, 0.2108, 0.4552, 0.2032, 0.4552, 0.2968, 0.4219, 0.2108, 0.3879, 0.1401, 0.4146, 0.1188, 0.4552, 0.2032, 0.3879, 0.1401, 0.3265, 0.09114, 0.3413, 0.06034, 0.4146, 0.1188, 0.3265, 0.09114, 0.25, 0.07368, 0.25, 0.03949, 0.3413, 0.06034, 0.25, 0.07368, 0.1735, 0.09114, 0.1587, 0.06034, 0.25, 0.03949, 0.1735, 0.09114, 0.1121, 0.1401, 0.08542, 0.1188, 0.1587, 0.06034, 0.1121, 0.1401, 0.0781, 0.2108, 0.04477, 0.2032, 0.08542, 0.1188, 0.0781, 0.2108, 0.0781, 0.2892, 0.04477, 0.2968, 0.04477, 0.2032, 0.0781, 0.2892, 0.1121, 0.3599, 0.08542, 0.3812, 0.04477, 0.2968, 0.1121, 0.3599, 0.1735, 0.4089, 0.1587, 0.4397, 0.08542, 0.3812, 0.1735, 0.4089, 0.25, 0.4263, 0.25, 0.4605, 0.1587, 0.4397, 0.8384, 0.4336, 0.75, 0.4537, 0.75, 0.49, 0.8541, 0.4662, 0.9093, 0.377, 0.8384, 0.4336, 0.8541, 0.4662, 0.9376, 0.3996, 0.9486, 0.2953, 0.9093, 0.377, 0.9376, 0.3996, 0.984, 0.3034, 0.9486, 0.2047, 0.9486, 0.2953, 0.984, 0.3034, 0.984, 0.1966, 0.9093, 0.123, 0.9486, 0.2047, 0.984, 0.1966, 0.9376, 0.1004, 0.8384, 0.06643, 0.9093, 0.123, 0.9376, 0.1004, 0.8541, 0.03377, 0.75, 0.04625, 0.8384, 0.06643, 0.8541, 0.03377, 0.75, 0.01, 0.6616, 0.06643, 0.75, 0.04625, 0.75, 0.01, 0.6459, 0.03377, 0.5907, 0.123, 0.6616, 0.06643, 0.6459, 0.03377, 0.5624, 0.1004, 0.5514, 0.2047, 0.5907, 0.123, 0.5624, 0.1004, 0.516, 0.1966, 0.5514, 0.2953, 0.5514, 0.2047, 0.516, 0.1966, 0.516, 0.3034, 0.5907, 0.377, 0.5514, 0.2953, 0.516, 0.3034, 0.5624, 0.3996, 0.6616, 0.4336, 0.5907, 0.377, 0.5624, 0.3996, 0.6459, 0.4662, 0.75, 0.4537, 0.6616, 0.4336, 0.6459, 0.4662, 0.75, 0.49, 0.8212, 0.3978, 0.75, 0.414, 0.75, 0.4537, 0.8384, 0.4336, 0.8782, 0.3523, 0.8212, 0.3978, 0.8384, 0.4336, 0.9093, 0.377, 0.9099, 0.2865, 0.8782, 0.3523, 0.9093, 0.377, 0.9486, 0.2953, 0.9099, 0.2135, 0.9099, 0.2865, 0.9486, 0.2953, 0.9486, 0.2047, 0.8782, 0.1477, 0.9099, 0.2135, 0.9486, 0.2047, 0.9093, 0.123, 0.8212, 0.1022, 0.8782, 0.1477, 0.9093, 0.123, 0.8384, 0.06643, 0.75, 0.086, 0.8212, 0.1022, 0.8384, 0.06643, 0.75, 0.04625, 0.6788, 0.1022, 0.75, 0.086, 0.75, 0.04625, 0.6616, 0.06643, 0.6218, 0.1477, 0.6788, 0.1022, 0.6616, 0.06643, 0.5907, 0.123, 0.5901, 0.2135, 0.6218, 0.1477, 0.5907, 0.123, 0.5514, 0.2047, 0.5901, 0.2865, 0.5901, 0.2135, 0.5514, 0.2047, 0.5514, 0.2953, 0.6218, 0.3523, 0.5901, 0.2865, 0.5514, 0.2953, 0.5907, 0.377, 0.6788, 0.3978, 0.6218, 0.3523, 0.5907, 0.377, 0.6616, 0.4336, 0.75, 0.414, 0.6788, 0.3978, 0.6616, 0.4336, 0.75, 0.4537, 1.0, 0.9302, 1.0, 0.9716, 0.9286, 0.9716, 0.9286, 0.9302, 0.9286, 0.9302, 0.9286, 0.9716, 0.8571, 0.9716, 0.8571, 0.9302, 0.8571, 0.9302, 0.8571, 0.9716, 0.7857, 0.9716, 0.7857, 0.9302, 0.7857, 0.9302, 0.7857, 0.9716, 0.7143, 0.9716, 0.7143, 0.9302, 0.7143, 0.9302, 0.7143, 0.9716, 0.6429, 0.9716, 0.6429, 0.9302, 0.6429, 0.9302, 0.6429, 0.9716, 0.5714, 0.9716, 0.5714, 0.9302, 0.5714, 0.9302, 0.5714, 0.9716, 0.5, 0.9716, 0.5, 0.9302, 0.5, 0.9302, 0.5, 0.9716, 0.4286, 0.9716, 0.4286, 0.9302, 0.4286, 0.9302, 0.4286, 0.9716, 0.3571, 0.9716, 0.3571, 0.9302, 0.3571, 0.9302, 0.3571, 0.9716, 0.2857, 0.9716, 0.2857, 0.9302, 0.2857, 0.9302, 0.2857, 0.9716, 0.2143, 0.9716, 0.2143, 0.9302, 0.2143, 0.9302, 0.2143, 0.9716, 0.1429, 0.9716, 0.1429, 0.9302, 0.1429, 0.9302, 0.1429, 0.9716, 0.07143, 0.9716, 0.07143, 0.9302, 0.07143, 0.9302, 0.07143, 0.9716, -1.336e-07, 0.9716, -1.329e-07, 0.9302, 0.07143, 0.8888, 0.07143, 0.9302, -1.329e-07, 0.9302, -1.322e-07, 0.8888, 0.1429, 0.8888, 0.1429, 0.9302, 0.07143, 0.9302, 0.07143, 0.8888, 0.2143, 0.8888, 0.2143, 0.9302, 0.1429, 0.9302, 0.1429, 0.8888, 0.2857, 0.8888, 0.2857, 0.9302, 0.2143, 0.9302, 0.2143, 0.8888, 0.3571, 0.8888, 0.3571, 0.9302, 0.2857, 0.9302, 0.2857, 0.8888, 0.4286, 0.8888, 0.4286, 0.9302, 0.3571, 0.9302, 0.3571, 0.8888, 0.5, 0.8888, 0.5, 0.9302, 0.4286, 0.9302, 0.4286, 0.8888, 0.5714, 0.8888, 0.5714, 0.9302, 0.5, 0.9302, 0.5, 0.8888, 0.6429, 0.8888, 0.6429, 0.9302, 0.5714, 0.9302, 0.5714, 0.8888, 0.7143, 0.8888, 0.7143, 0.9302, 0.6429, 0.9302, 0.6429, 0.8888, 0.7857, 0.8888, 0.7857, 0.9302, 0.7143, 0.9302, 0.7143, 0.8888, 0.8571, 0.8888, 0.8571, 0.9302, 0.7857, 0.9302, 0.7857, 0.8888, 0.9286, 0.8888, 0.9286, 0.9302, 0.8571, 0.9302, 0.8571, 0.8888, 1.0, 0.8888, 1.0, 0.9302, 0.9286, 0.9302, 0.9286, 0.8888, 0.9286, 0.5, 0.9286, 0.5405, 0.8571, 0.5405, 0.8571, 0.5, 0.8571, 0.5, 0.8571, 0.5405, 0.7857, 0.5405, 0.7857, 0.5, 0.7857, 0.5, 0.7857, 0.5405, 0.7143, 0.5405, 0.7143, 0.5, 0.7143, 0.5, 0.7143, 0.5405, 0.6429, 0.5405, 0.6429, 0.5, 0.6429, 0.5, 0.6429, 0.5405, 0.5714, 0.5405, 0.5714, 0.5, 0.5714, 0.5, 0.5714, 0.5405, 0.5, 0.5405, 0.5, 0.5, 0.5, 0.5, 0.5, 0.5405, 0.4286, 0.5405, 0.4286, 0.5, 0.4286, 0.5, 0.4286, 0.5405, 0.3571, 0.5405, 0.3571, 0.5, 0.3571, 0.5, 0.3571, 0.5405, 0.2857, 0.5405, 0.2857, 0.5, 0.2857, 0.5, 0.2857, 0.5405, 0.2143, 0.5405, 0.2143, 0.5, 0.2143, 0.5, 0.2143, 0.5405, 0.1429, 0.5405, 0.1429, 0.5, 0.1429, 0.5, 0.1429, 0.5405, 0.07143, 0.5405, 0.07143, 0.5, 0.07143, 0.5, 0.07143, 0.5405, -1.341e-07, 0.5405, -1.341e-07, 0.5, 1.0, 0.5, 1.0, 0.5405, 0.9286, 0.5405, 0.9286, 0.5])
me_cylinder.materials.append(mat_material_002)
me_cylinder.materials.append(mat_material)
me_cylinder.update()

# ---- objects
ob_cylinder = bpy.data.objects.new('Cylinder', me_cylinder)

# ---- transforms, parenting, visibility, modifiers, constraints
ob_cylinder.location = (0.0, 0.0, 0.0)

# ---- collection membership
col_collection.objects.link(ob_cylinder)

# ---- scene / render settings (as saved in the file)
scene.frame_start = 1; scene.frame_end = 250; scene.frame_set(1)
scene.render.engine = 'BLENDER_EEVEE_NEXT'
scene.cycles.sampling_pattern = 'TABULATED_SOBOL'
scene.cycles.use_light_tree = False
scene.view_settings.view_transform = 'Filmic'
bpy.context.view_layer.update()

# ---- added for rendering (the .blend has no active camera and no usable light): camera, sun
cam_auto = bpy.data.cameras.new('AutoCamera')
cam_auto.lens = 50.0
cam_auto.sensor_width = 36.0
cam_auto.clip_end = 1000.0
ob_auto_camera = bpy.data.objects.new('AutoCamera', cam_auto)
scene.collection.objects.link(ob_auto_camera)
ob_auto_camera.location = (0.185045, -0.222054, 0.196785)
ob_auto_camera.rotation_euler = (1.09748, -7.21219e-08, 0.694738)
scene.camera = ob_auto_camera
light_auto_sun = bpy.data.lights.new('AutoSun', 'SUN')
light_auto_sun.energy = 3.0
light_auto_sun.angle = 0.0523599
ob_auto_sun = bpy.data.objects.new('AutoSun', light_auto_sun)
scene.collection.objects.link(ob_auto_sun)
ob_auto_sun.rotation_euler = (0.872665, 0.174533, 0.523599)
bpy.context.view_layer.update()
